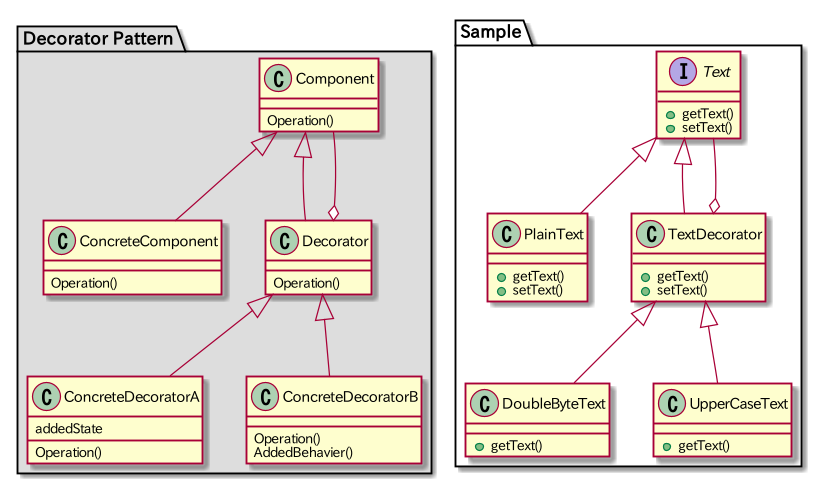

The diagram above was rendered by PlantUML. Its source (embedded in the PNG):
@startuml
package "Decorator Pattern" #DDDDDD {
  class Component {
    Operation()
  }

  class ConcreteComponent {
    Operation()
  }

  class Decorator {
    Operation()
  }

  Component <|-- ConcreteComponent
  Component <|-- Decorator

  Decorator o-- Component

  class ConcreteDecoratorA {
    addedState
    Operation()
  }

  class ConcreteDecoratorB {
    Operation()
    AddedBehavier()
  }

  Decorator <|-- ConcreteDecoratorA
  Decorator <|-- ConcreteDecoratorB
}

package "Sample" {
  Interface Text {
    +getText()
    +setText()
  }

  class PlainText {
    +getText()
    +setText()
  }

  class TextDecorator {
    +getText()
    +setText()
  }

  Text <|-- PlainText
  Text <|-- TextDecorator

  TextDecorator o-- Text

  class DoubleByteText {
    +getText()
  }

  class UpperCaseText {
    +getText()
  }

  TextDecorator <|-- DoubleByteText
  TextDecorator <|-- UpperCaseText
}

@enduml